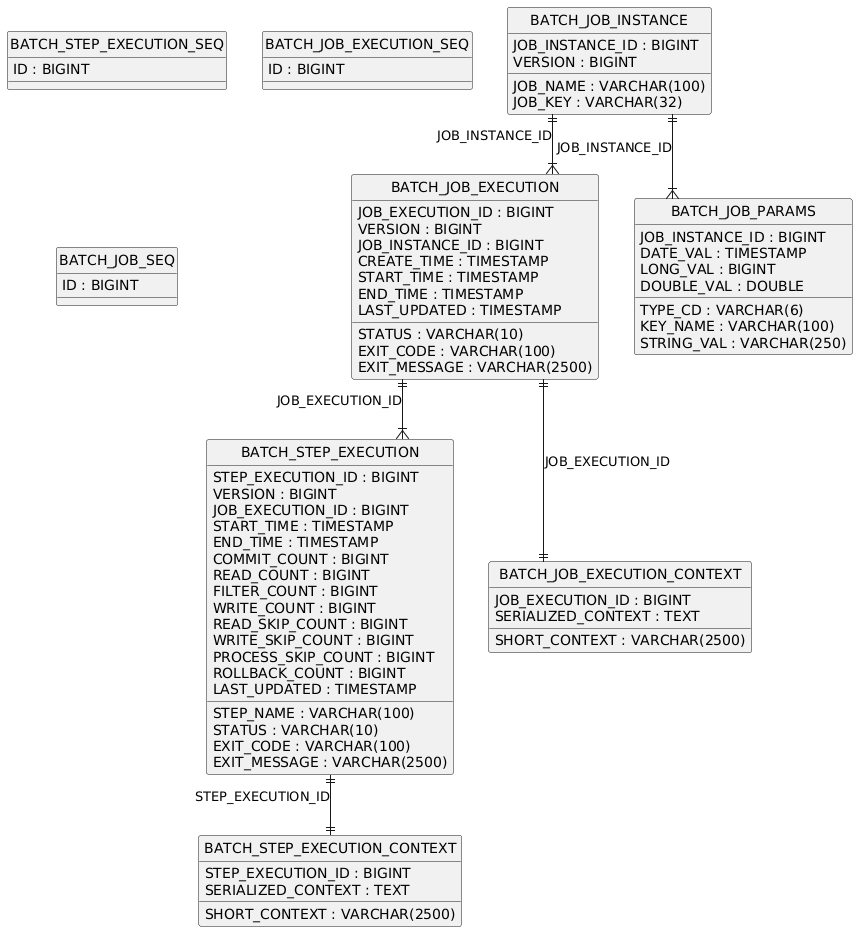

The diagram above was rendered by PlantUML. Its source (embedded in the PNG):
@startuml
hide circle
skinparam linetype ortho

entity "BATCH_JOB_INSTANCE" as BATCH_JOB_INSTANCE {
  JOB_INSTANCE_ID : BIGINT
  VERSION : BIGINT
  JOB_NAME : VARCHAR(100)
  JOB_KEY : VARCHAR(32)
}

entity "BATCH_JOB_EXECUTION" as BATCH_JOB_EXECUTION {
  JOB_EXECUTION_ID : BIGINT
  VERSION : BIGINT
  JOB_INSTANCE_ID : BIGINT
  CREATE_TIME : TIMESTAMP
  START_TIME : TIMESTAMP
  END_TIME : TIMESTAMP
  STATUS : VARCHAR(10)
  EXIT_CODE : VARCHAR(100)
  EXIT_MESSAGE : VARCHAR(2500)
  LAST_UPDATED : TIMESTAMP
}

entity "BATCH_JOB_PARAMS" as BATCH_JOB_PARAMS {
  JOB_INSTANCE_ID : BIGINT
  TYPE_CD : VARCHAR(6)
  KEY_NAME : VARCHAR(100)
  STRING_VAL : VARCHAR(250)
  DATE_VAL : TIMESTAMP
  LONG_VAL : BIGINT
  DOUBLE_VAL : DOUBLE
}

entity "BATCH_STEP_EXECUTION" as BATCH_STEP_EXECUTION {
  STEP_EXECUTION_ID : BIGINT
  VERSION : BIGINT
  STEP_NAME : VARCHAR(100)
  JOB_EXECUTION_ID : BIGINT
  START_TIME : TIMESTAMP
  END_TIME : TIMESTAMP
  STATUS : VARCHAR(10)
  COMMIT_COUNT : BIGINT
  READ_COUNT : BIGINT
  FILTER_COUNT : BIGINT
  WRITE_COUNT : BIGINT
  READ_SKIP_COUNT : BIGINT
  WRITE_SKIP_COUNT : BIGINT
  PROCESS_SKIP_COUNT : BIGINT
  ROLLBACK_COUNT : BIGINT
  EXIT_CODE : VARCHAR(100)
  EXIT_MESSAGE : VARCHAR(2500)
  LAST_UPDATED : TIMESTAMP
}

entity "BATCH_STEP_EXECUTION_CONTEXT" as BATCH_STEP_EXECUTION_CONTEXT {
  STEP_EXECUTION_ID : BIGINT
  SHORT_CONTEXT : VARCHAR(2500)
  SERIALIZED_CONTEXT : TEXT
}

entity "BATCH_JOB_EXECUTION_CONTEXT" as BATCH_JOB_EXECUTION_CONTEXT {
  JOB_EXECUTION_ID : BIGINT
  SHORT_CONTEXT : VARCHAR(2500)
  SERIALIZED_CONTEXT : TEXT
}

entity "BATCH_STEP_EXECUTION_SEQ" as BATCH_STEP_EXECUTION_SEQ {
  ID : BIGINT
}

entity "BATCH_JOB_EXECUTION_SEQ" as BATCH_JOB_EXECUTION_SEQ {
  ID : BIGINT
}

entity "BATCH_JOB_SEQ" as BATCH_JOB_SEQ {
  ID : BIGINT
}

BATCH_JOB_INSTANCE ||--|{ BATCH_JOB_EXECUTION : "JOB_INSTANCE_ID"
BATCH_JOB_INSTANCE ||--|{ BATCH_JOB_PARAMS : "JOB_INSTANCE_ID"
BATCH_JOB_EXECUTION ||--|{ BATCH_STEP_EXECUTION : "JOB_EXECUTION_ID"
BATCH_STEP_EXECUTION ||--|| BATCH_STEP_EXECUTION_CONTEXT : "STEP_EXECUTION_ID"
BATCH_JOB_EXECUTION ||--|| BATCH_JOB_EXECUTION_CONTEXT : "JOB_EXECUTION_ID"
@enduml